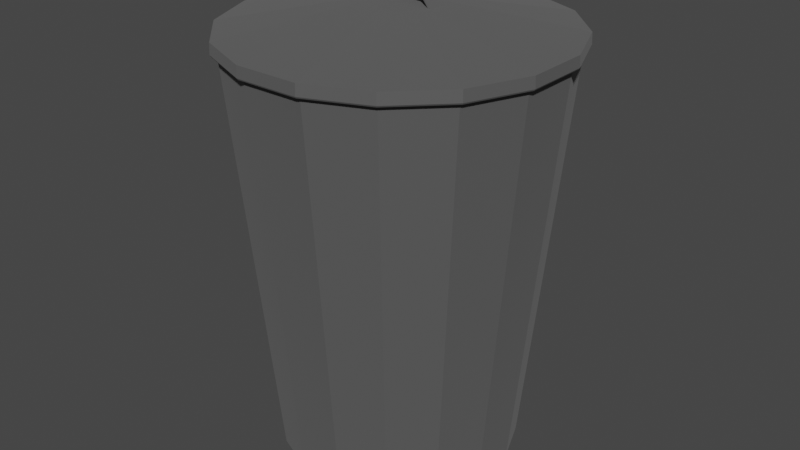 # Source: BinModel.blend  (saved by Blender 2.93.20; exported with 4.5.12 LTS)
import bpy
from mathutils import Matrix  # noqa: F401  (used for matrix-valued properties, if any)

bpy.ops.wm.read_factory_settings(use_empty=True)
scene = bpy.context.scene
scene.name = 'Scene'

# ---- collections
col_collection = bpy.data.collections.new('Collection'); scene.collection.children.link(col_collection)

# ---- materials (node trees are filled in below, after node groups)
mat_bin = bpy.data.materials.new('Bin')
mat_bin.use_transparent_shadow = False

# ---- material node trees
mat_bin.use_nodes = True; mat_bin.node_tree.nodes.clear()
_N = mat_bin.node_tree.nodes; _L = mat_bin.node_tree.links
n0 = _N.new('ShaderNodeBsdfPrincipled'); n0.name = 'Principled BSDF'; n0.location = (10, 300)
n0.distribution = 'GGX'
n0.subsurface_method = 'BURLEY'
n0.inputs[0].default_value = (0.2598, 0.2598, 0.2598, 1.0)
n0.inputs[1].default_value = 1.0
n0.inputs[2].default_value = 0.8676
n0.inputs[3].default_value = 1.45
n0.inputs[13].default_value = 0.0
n0.inputs[27].default_value = (0.0, 0.0, 0.0, 1.0)
n0.inputs[28].default_value = 1.0
n1 = _N.new('ShaderNodeOutputMaterial'); n1.name = 'Material Output'; n1.location = (300, 300)
_L.new(n0.outputs[0], n1.inputs[0])
n1.is_active_output = True

# ---- world
world_world = bpy.data.worlds.new('World'); scene.world = world_world
world_world.use_nodes = True; world_world.node_tree.nodes.clear()
_N = world_world.node_tree.nodes; _L = world_world.node_tree.links
n0 = _N.new('ShaderNodeOutputWorld'); n0.name = 'World Output'; n0.location = (300, 300)
n1 = _N.new('ShaderNodeBackground'); n1.name = 'Background'; n1.location = (10, 300)
n1.inputs[0].default_value = (0.05088, 0.05088, 0.05088, 1.0)
_L.new(n1.outputs[0], n0.inputs[0])
n0.is_active_output = True
world_world.color = (0.05088, 0.05088, 0.05088)
world_world.use_sun_shadow = False
world_world.sun_shadow_jitter_overblur = 0.0

# ---- meshes
me_cylinder_003 = bpy.data.meshes.new('Cylinder.003')
me_cylinder_003.from_pydata([(-0.08229, 0.4138, 0.0), (-0.1097, 0.5517, 1.5), (0.08232, 0.4138, 0.0), (0.1098, 0.5517, 1.5), (0.2344, 0.3508, 0.0), (0.3125, 0.4677, 1.5), (0.3508, 0.2344, 0.0), (0.4677, 0.3125, 1.5), (0.4138, 0.08229, 0.0), (0.5517, 0.1097, 1.5), (0.4138, -0.08232, 0.0), (0.5517, -0.1098, 1.5), (0.3508, -0.2344, 0.0), (0.4677, -0.3125, 1.5), (0.2344, -0.3508, 0.0), (0.3125, -0.4677, 1.5), (0.08229, -0.4138, 0.0), (0.1097, -0.5517, 1.5), (-0.08232, -0.4138, 0.0), (-0.1098, -0.5517, 1.5), (-0.2344, -0.3508, 0.0), (-0.3125, -0.4677, 1.5), (-0.3508, -0.2344, 0.0), (-0.4677, -0.3125, 1.5), (-0.4138, -0.08229, 0.0), (-0.5517, -0.1097, 1.5), (-0.4138, 0.08232, 0.0), (-0.5517, 0.1098, 1.5), (-0.3508, 0.2344, 0.0), (-0.4677, 0.3125, 1.5), (-0.2344, 0.3508, 0.0), (-0.3125, 0.4677, 1.5), (-0.08543, 0.4295, -0.01574), (0.08545, 0.4295, -0.01574), (0.1141, 0.5737, 1.498), (-0.1141, 0.5737, 1.498), (0.2433, 0.3641, -0.01574), (0.325, 0.4863, 1.498), (0.3642, 0.2433, -0.01574), (0.4863, 0.3249, 1.498), (0.4295, 0.08543, -0.01574), (0.5737, 0.1141, 1.498), (0.4295, -0.08545, -0.01574), (0.5737, -0.1141, 1.498), (0.3641, -0.2433, -0.01574), (0.4863, -0.325, 1.498), (0.2433, -0.3642, -0.01574), (0.3249, -0.4863, 1.498), (0.08543, -0.4295, -0.01574), (0.1141, -0.5737, 1.498), (-0.08545, -0.4295, -0.01574), (-0.1141, -0.5737, 1.498), (-0.2433, -0.3641, -0.01574), (-0.325, -0.4863, 1.498), (-0.3642, -0.2433, -0.01574), (-0.4863, -0.3249, 1.498), (-0.4295, -0.08543, -0.01574), (-0.5737, -0.1141, 1.498), (-0.4295, 0.08545, -0.01574), (-0.5737, 0.1141, 1.498), (-0.3641, 0.2433, -0.01574), (-0.4863, 0.325, 1.498), (-0.2433, 0.3642, -0.01574), (-0.3249, 0.4863, 1.498)], [], [(0, 2, 3, 1), (2, 4, 5, 3), (4, 6, 7, 5), (6, 8, 9, 7), (8, 10, 11, 9), (10, 12, 13, 11), (12, 14, 15, 13), (14, 16, 17, 15), (16, 18, 19, 17), (18, 20, 21, 19), (20, 22, 23, 21), (22, 24, 25, 23), (24, 26, 27, 25), (26, 28, 29, 27), (28, 30, 31, 29), (30, 0, 1, 31), (0, 30, 28, 26, 24, 22, 20, 18, 16, 14, 12, 10, 8, 6, 4, 2), (32, 35, 34, 33), (33, 34, 37, 36), (36, 37, 39, 38), (38, 39, 41, 40), (40, 41, 43, 42), (42, 43, 45, 44), (44, 45, 47, 46), (46, 47, 49, 48), (48, 49, 51, 50), (50, 51, 53, 52), (52, 53, 55, 54), (54, 55, 57, 56), (56, 57, 59, 58), (58, 59, 61, 60), (60, 61, 63, 62), (62, 63, 35, 32), (32, 33, 36, 38, 40, 42, 44, 46, 48, 50, 52, 54, 56, 58, 60, 62), (5, 7, 39, 37), (15, 17, 49, 47), (1, 3, 34, 35), (25, 27, 59, 57), (11, 13, 45, 43), (21, 23, 55, 53), (31, 1, 35, 63), (7, 9, 41, 39), (17, 19, 51, 49), (27, 29, 61, 59), (3, 5, 37, 34), (13, 15, 47, 45), (23, 25, 57, 55), (9, 11, 43, 41), (19, 21, 53, 51), (29, 31, 63, 61)])
_uv = me_cylinder_003.uv_layers.new(name='UVMap')
_uv.uv.foreach_set('vector', [1.0, 0.5, 0.9375, 0.5, 0.9375, 1.0, 1.0, 1.0, 0.9375, 0.5, 0.875, 0.5, 0.875, 1.0, 0.9375, 1.0, 0.875, 0.5, 0.8125, 0.5, 0.8125, 1.0, 0.875, 1.0, 0.8125, 0.5, 0.75, 0.5, 0.75, 1.0, 0.8125, 1.0, 0.75, 0.5, 0.6875, 0.5, 0.6875, 1.0, 0.75, 1.0, 0.6875, 0.5, 0.625, 0.5, 0.625, 1.0, 0.6875, 1.0, 0.625, 0.5, 0.5625, 0.5, 0.5625, 1.0, 0.625, 1.0, 0.5625, 0.5, 0.5, 0.5, 0.5, 1.0, 0.5625, 1.0, 0.5, 0.5, 0.4375, 0.5, 0.4375, 1.0, 0.5, 1.0, 0.4375, 0.5, 0.375, 0.5, 0.375, 1.0, 0.4375, 1.0, 0.375, 0.5, 0.3125, 0.5, 0.3125, 1.0, 0.375, 1.0, 0.3125, 0.5, 0.25, 0.5, 0.25, 1.0, 0.3125, 1.0, 0.25, 0.5, 0.1875, 0.5, 0.1875, 1.0, 0.25, 1.0, 0.1875, 0.5, 0.125, 0.5, 0.125, 1.0, 0.1875, 1.0, 0.125, 0.5, 0.0625, 0.5, 0.0625, 1.0, 0.125, 1.0, 0.0625, 0.5, 0.0, 0.5, 0.0, 1.0, 0.0625, 1.0, 0.75, 0.49, 0.6582, 0.4717, 0.5803, 0.4197, 0.5283, 0.3418, 0.51, 0.25, 0.5283, 0.1582, 0.5803, 0.08029, 0.6582, 0.02827, 0.75, 0.01, 0.8418, 0.02827, 0.9197, 0.08029, 0.9717, 0.1582, 0.99, 0.25, 0.9717, 0.3418, 0.9197, 0.4197, 0.8418, 0.4717, 1.0, 0.5, 1.0, 1.0, 0.9375, 1.0, 0.9375, 0.5, 0.9375, 0.5, 0.9375, 1.0, 0.875, 1.0, 0.875, 0.5, 0.875, 0.5, 0.875, 1.0, 0.8125, 1.0, 0.8125, 0.5, 0.8125, 0.5, 0.8125, 1.0, 0.75, 1.0, 0.75, 0.5, 0.75, 0.5, 0.75, 1.0, 0.6875, 1.0, 0.6875, 0.5, 0.6875, 0.5, 0.6875, 1.0, 0.625, 1.0, 0.625, 0.5, 0.625, 0.5, 0.625, 1.0, 0.5625, 1.0, 0.5625, 0.5, 0.5625, 0.5, 0.5625, 1.0, 0.5, 1.0, 0.5, 0.5, 0.5, 0.5, 0.5, 1.0, 0.4375, 1.0, 0.4375, 0.5, 0.4375, 0.5, 0.4375, 1.0, 0.375, 1.0, 0.375, 0.5, 0.375, 0.5, 0.375, 1.0, 0.3125, 1.0, 0.3125, 0.5, 0.3125, 0.5, 0.3125, 1.0, 0.25, 1.0, 0.25, 0.5, 0.25, 0.5, 0.25, 1.0, 0.1875, 1.0, 0.1875, 0.5, 0.1875, 0.5, 0.1875, 1.0, 0.125, 1.0, 0.125, 0.5, 0.125, 0.5, 0.125, 1.0, 0.0625, 1.0, 0.0625, 0.5, 0.0625, 0.5, 0.0625, 1.0, 0.0, 1.0, 0.0, 0.5, 0.75, 0.49, 0.8418, 0.4717, 0.9197, 0.4197, 0.9717, 0.3418, 0.99, 0.25, 0.9717, 0.1582, 0.9197, 0.08029, 0.8418, 0.02827, 0.75, 0.01, 0.6582, 0.02827, 0.5803, 0.08029, 0.5283, 0.1582, 0.51, 0.25, 0.5283, 0.3418, 0.5803, 0.4197, 0.6582, 0.4717, 0.875, 1.0, 0.8125, 1.0, 0.8125, 1.0, 0.875, 1.0, 0.5625, 1.0, 0.5, 1.0, 0.5, 1.0, 0.5625, 1.0, 1.0, 1.0, 0.9375, 1.0, 0.9375, 1.0, 1.0, 1.0, 0.25, 1.0, 0.1875, 1.0, 0.1875, 1.0, 0.25, 1.0, 0.6875, 1.0, 0.625, 1.0, 0.625, 1.0, 0.6875, 1.0, 0.375, 1.0, 0.3125, 1.0, 0.3125, 1.0, 0.375, 1.0, 0.0625, 1.0, 0.0, 1.0, 0.0, 1.0, 0.0625, 1.0, 0.8125, 1.0, 0.75, 1.0, 0.75, 1.0, 0.8125, 1.0, 0.5, 1.0, 0.4375, 1.0, 0.4375, 1.0, 0.5, 1.0, 0.1875, 1.0, 0.125, 1.0, 0.125, 1.0, 0.1875, 1.0, 0.9375, 1.0, 0.875, 1.0, 0.875, 1.0, 0.9375, 1.0, 0.625, 1.0, 0.5625, 1.0, 0.5625, 1.0, 0.625, 1.0, 0.3125, 1.0, 0.25, 1.0, 0.25, 1.0, 0.3125, 1.0, 0.75, 1.0, 0.6875, 1.0, 0.6875, 1.0, 0.75, 1.0, 0.4375, 1.0, 0.375, 1.0, 0.375, 1.0, 0.4375, 1.0, 0.125, 1.0, 0.0625, 1.0, 0.0625, 1.0, 0.125, 1.0])
me_cylinder_003.materials.append(mat_bin)
me_cylinder_003.use_remesh_fix_poles = True
me_cylinder_003.use_remesh_preserve_attributes = False
me_cylinder_003.update()
me_cylinder_004 = bpy.data.meshes.new('Cylinder.004')
me_cylinder_004.from_pydata([(0.1174, 0.5901, -0.08063), (-0.1174, 0.5901, -0.08063), (0.3343, 0.5002, -0.08063), (0.5002, 0.3342, -0.08063), (0.5901, 0.1174, -0.08063), (0.5901, -0.1174, -0.08063), (0.5002, -0.3343, -0.08063), (0.3342, -0.5002, -0.08063), (0.1174, -0.5901, -0.08063), (-0.1174, -0.5901, -0.08063), (-0.3343, -0.5002, -0.08063), (-0.5002, -0.3342, -0.08063), (-0.5901, -0.1174, -0.08063), (-0.5901, 0.1174, -0.08063), (-0.5002, 0.3343, -0.08063), (-0.3342, 0.5002, -0.08063), (0.1173, 0.5894, -0.04149), (-0.1172, 0.5894, -0.04149), (0.3339, 0.4996, -0.04149), (0.4996, 0.3338, -0.04149), (0.5894, 0.1172, -0.04149), (0.5894, -0.1173, -0.04149), (0.4996, -0.3339, -0.04149), (0.3338, -0.4996, -0.04149), (0.1172, -0.5894, -0.04149), (-0.1173, -0.5894, -0.04149), (-0.3339, -0.4996, -0.04149), (-0.4996, -0.3338, -0.04149), (-0.5894, -0.1172, -0.04149), (-0.5894, 0.1173, -0.04149), (-0.4996, 0.3339, -0.04149), (-0.3338, 0.4996, -0.04149), (0.02688, 0.1351, 0.04365), (-0.02687, 0.1351, 0.04365), (0.07653, 0.1145, 0.04365), (0.1145, 0.07653, 0.04365), (0.1351, 0.02687, 0.04365), (0.1351, -0.02688, 0.04365), (0.1145, -0.07653, 0.04365), (0.07653, -0.1145, 0.04365), (0.02687, -0.1351, 0.04365), (-0.02688, -0.1351, 0.04365), (-0.07653, -0.1145, 0.04365), (-0.1145, -0.07653, 0.04365), (-0.1351, -0.02687, 0.04365), (-0.1351, 0.02688, 0.04365), (-0.1145, 0.07653, 0.04365), (-0.07653, 0.1145, 0.04365), (0.3143, -0.06252, 0.01049), (0.2664, -0.178, 0.01049), (-0.3143, 0.06252, 0.01049), (-0.2664, 0.178, 0.01049), (0.178, -0.2664, 0.01049), (-0.178, 0.2664, 0.01049), (0.0625, -0.3143, 0.01049), (-0.0625, 0.3143, 0.01049), (0.06252, 0.3143, 0.01049), (-0.06252, -0.3143, 0.01049), (0.178, 0.2664, 0.01049), (-0.178, -0.2664, 0.01049), (0.2664, 0.178, 0.01049), (-0.2664, -0.178, 0.01049), (0.3143, 0.0625, 0.01049), (-0.3143, -0.0625, 0.01049), (0.00629, 0.03162, 0.05053), (-0.006288, 0.03162, 0.05053), (0.01791, 0.0268, 0.05053), (0.0268, 0.01791, 0.05053), (0.03162, 0.006288, 0.05053), (0.03162, -0.00629, 0.05053), (0.0268, -0.01791, 0.05053), (0.01791, -0.0268, 0.05053), (0.006288, -0.03162, 0.05053), (-0.00629, -0.03162, 0.05053), (-0.01791, -0.0268, 0.05053), (-0.0268, -0.01791, 0.05053), (-0.03162, -0.006288, 0.05053), (-0.03162, 0.00629, 0.05053), (-0.0268, 0.01791, 0.05053), (-0.01791, 0.0268, 0.05053), (0.1182, 0.5941, -0.07487), (-0.1182, 0.5941, -0.07487), (0.3366, 0.5037, -0.07487), (0.5037, 0.3365, -0.07487), (0.5941, 0.1182, -0.07487), (0.5941, -0.1182, -0.07487), (0.5037, -0.3366, -0.07487), (0.3365, -0.5037, -0.07487), (0.1182, -0.5941, -0.07487), (-0.1182, -0.5941, -0.07487), (-0.3366, -0.5037, -0.07487), (-0.5037, -0.3365, -0.07487), (-0.5941, -0.1182, -0.07487), (-0.5941, 0.1182, -0.07487), (-0.5037, 0.3366, -0.07487), (-0.3365, 0.5037, -0.07487), (0.1179, 0.5924, -0.03466), (-0.1178, 0.5924, -0.03466), (0.3356, 0.5022, -0.03466), (0.5022, 0.3356, -0.03466), (0.5924, 0.1178, -0.03466), (0.5924, -0.1179, -0.03466), (0.5022, -0.3356, -0.03466), (0.3356, -0.5022, -0.03466), (0.1178, -0.5924, -0.03466), (-0.1179, -0.5924, -0.03466), (-0.3356, -0.5022, -0.03466), (-0.5022, -0.3356, -0.03466), (-0.5924, -0.1178, -0.03466), (-0.5924, 0.1179, -0.03466), (-0.5022, 0.3356, -0.03466), (-0.3356, 0.5022, -0.03466), (0.3156, -0.06278, 0.01786), (-0.3156, 0.06278, 0.01786), (-0.06276, 0.3156, 0.01786), (0.2675, -0.1788, 0.01786), (-0.2675, 0.1788, 0.01786), (0.1788, -0.2675, 0.01786), (-0.1788, 0.2675, 0.01786), (0.06276, -0.3156, 0.01786), (0.06278, 0.3156, 0.01786), (-0.06278, -0.3156, 0.01786), (0.1788, 0.2675, 0.01786), (-0.1788, -0.2675, 0.01786), (0.2675, 0.1788, 0.01786), (-0.2675, -0.1788, 0.01786), (0.3156, 0.06276, 0.01786), (-0.3156, -0.06276, 0.01786), (0.02707, 0.1361, 0.05109), (-0.02706, 0.1361, 0.05109), (0.07707, 0.1153, 0.05109), (0.1153, 0.07706, 0.05109), (0.1361, 0.02706, 0.05109), (0.1361, -0.02707, 0.05109), (0.1153, -0.07707, 0.05109), (0.07706, -0.1153, 0.05109), (0.02706, -0.1361, 0.05109), (-0.02707, -0.1361, 0.05109), (-0.07707, -0.1153, 0.05109), (-0.1153, -0.07706, 0.05109), (-0.1361, -0.02706, 0.05109), (-0.1361, 0.02707, 0.05109), (-0.1153, 0.07707, 0.05109), (-0.07706, 0.1153, 0.05109), (0.006343, 0.03188, 0.05802), (-0.006341, 0.03188, 0.05802), (0.01806, 0.02703, 0.05802), (0.02703, 0.01806, 0.05802), (0.03188, 0.006341, 0.05802), (0.03188, -0.006343, 0.05802), (0.02703, -0.01806, 0.05802), (0.01806, -0.02703, 0.05802), (0.006341, -0.03188, 0.05802), (-0.006343, -0.03188, 0.05802), (-0.01806, -0.02703, 0.05802), (-0.02703, -0.01806, 0.05802), (-0.03188, -0.006341, 0.05802), (-0.03188, 0.006343, 0.05802), (-0.02703, 0.01806, 0.05802), (-0.01806, 0.02703, 0.05802)], [], [(6, 7, 23, 22), (14, 15, 31, 30), (7, 8, 24, 23), (1, 0, 16, 17), (15, 1, 17, 31), (8, 9, 25, 24), (0, 2, 18, 16), (9, 10, 26, 25), (2, 3, 19, 18), (10, 11, 27, 26), (3, 4, 20, 19), (11, 12, 28, 27), (4, 5, 21, 20), (12, 13, 29, 28), (5, 6, 22, 21), (13, 14, 30, 29), (39, 38, 49, 52), (47, 46, 51, 53), (40, 39, 52, 54), (33, 47, 53, 55), (41, 40, 54, 57), (34, 32, 56, 58), (42, 41, 57, 59), (35, 34, 58, 60), (43, 42, 59, 61), (36, 35, 60, 62), (44, 43, 61, 63), (38, 37, 48, 49), (46, 45, 50, 51), (37, 36, 62, 48), (36, 68, 67, 35), (28, 29, 50, 63), (20, 21, 48, 62), (27, 28, 63, 61), (19, 20, 62, 60), (26, 27, 61, 59), (18, 19, 60, 58), (25, 26, 59, 57), (16, 18, 58, 56), (24, 25, 57, 54), (31, 17, 55, 53), (17, 16, 56, 55), (23, 24, 54, 52), (30, 31, 53, 51), (22, 23, 52, 49), (29, 30, 51, 50), (21, 22, 49, 48), (45, 44, 63, 50), (44, 76, 75, 43), (37, 69, 68, 36), (45, 77, 76, 44), (38, 70, 69, 37), (46, 78, 77, 45), (39, 71, 70, 38), (47, 79, 78, 46), (40, 72, 71, 39), (32, 64, 65, 33), (33, 65, 79, 47), (41, 73, 72, 40), (34, 66, 64, 32), (42, 74, 73, 41), (35, 67, 66, 34), (43, 75, 74, 42), (64, 66, 67, 68, 69, 70, 71, 72, 73, 74, 75, 76, 77, 78, 79, 65), (32, 33, 55, 56), (86, 102, 103, 87), (94, 110, 111, 95), (87, 103, 104, 88), (81, 97, 96, 80), (95, 111, 97, 81), (88, 104, 105, 89), (80, 96, 98, 82), (89, 105, 106, 90), (82, 98, 99, 83), (90, 106, 107, 91), (83, 99, 100, 84), (91, 107, 108, 92), (84, 100, 101, 85), (92, 108, 109, 93), (85, 101, 102, 86), (93, 109, 110, 94), (135, 117, 115, 134), (143, 118, 116, 142), (136, 119, 117, 135), (129, 114, 118, 143), (137, 121, 119, 136), (130, 122, 120, 128), (138, 123, 121, 137), (131, 124, 122, 130), (139, 125, 123, 138), (132, 126, 124, 131), (140, 127, 125, 139), (134, 115, 112, 133), (142, 116, 113, 141), (133, 112, 126, 132), (132, 131, 147, 148), (108, 127, 113, 109), (100, 126, 112, 101), (107, 125, 127, 108), (99, 124, 126, 100), (106, 123, 125, 107), (98, 122, 124, 99), (105, 121, 123, 106), (96, 120, 122, 98), (104, 119, 121, 105), (111, 118, 114, 97), (97, 114, 120, 96), (103, 117, 119, 104), (110, 116, 118, 111), (102, 115, 117, 103), (109, 113, 116, 110), (101, 112, 115, 102), (141, 113, 127, 140), (140, 139, 155, 156), (133, 132, 148, 149), (141, 140, 156, 157), (134, 133, 149, 150), (142, 141, 157, 158), (135, 134, 150, 151), (143, 142, 158, 159), (136, 135, 151, 152), (128, 129, 145, 144), (129, 143, 159, 145), (137, 136, 152, 153), (130, 128, 144, 146), (138, 137, 153, 154), (131, 130, 146, 147), (139, 138, 154, 155), (144, 145, 159, 158, 157, 156, 155, 154, 153, 152, 151, 150, 149, 148, 147, 146), (128, 120, 114, 129), (0, 1, 81, 80), (1, 15, 95, 81), (9, 8, 88, 89), (2, 0, 80, 82), (10, 9, 89, 90), (3, 2, 82, 83), (11, 10, 90, 91), (4, 3, 83, 84), (12, 11, 91, 92), (5, 4, 84, 85), (13, 12, 92, 93), (6, 5, 85, 86), (14, 13, 93, 94), (7, 6, 86, 87), (15, 14, 94, 95), (8, 7, 87, 88)])
_uv = me_cylinder_004.uv_layers.new(name='UVMap')
_uv.uv.foreach_set('vector', [0.0, 0.0, 0.0, 0.0, 0.0, 0.0, 0.0, 0.0, 0.0, 0.0, 0.0, 0.0, 0.0, 0.0, 0.0, 0.0, 0.0, 0.0, 0.0, 0.0, 0.0, 0.0, 0.0, 0.0, 0.0, 0.0, 0.0, 0.0, 0.0, 0.0, 0.0, 0.0, 0.0, 0.0, 0.0, 0.0, 0.0, 0.0, 0.0, 0.0, 0.0, 0.0, 0.0, 0.0, 0.0, 0.0, 0.0, 0.0, 0.0, 0.0, 0.0, 0.0, 0.0, 0.0, 0.0, 0.0, 0.0, 0.0, 0.0, 0.0, 0.0, 0.0, 0.0, 0.0, 0.0, 0.0, 0.0, 0.0, 0.0, 0.0, 0.0, 0.0, 0.0, 0.0, 0.0, 0.0, 0.0, 0.0, 0.0, 0.0, 0.0, 0.0, 0.0, 0.0, 0.0, 0.0, 0.0, 0.0, 0.0, 0.0, 0.0, 0.0, 0.0, 0.0, 0.0, 0.0, 0.0, 0.0, 0.0, 0.0, 0.0, 0.0, 0.0, 0.0, 0.0, 0.0, 0.0, 0.0, 0.0, 0.0, 0.0, 0.0, 0.0, 0.0, 0.0, 0.0, 0.0, 0.0, 0.0, 0.0, 0.0, 0.0, 0.0, 0.0, 0.0, 0.0, 0.0, 0.0, 0.0, 0.0, 0.0, 0.0, 0.0, 0.0, 0.0, 0.0, 0.0, 0.0, 0.0, 0.0, 0.0, 0.0, 0.0, 0.0, 0.0, 0.0, 0.0, 0.0, 0.0, 0.0, 0.0, 0.0, 0.0, 0.0, 0.0, 0.0, 0.0, 0.0, 0.0, 0.0, 0.0, 0.0, 0.0, 0.0, 0.0, 0.0, 0.0, 0.0, 0.0, 0.0, 0.0, 0.0, 0.0, 0.0, 0.0, 0.0, 0.0, 0.0, 0.0, 0.0, 0.0, 0.0, 0.0, 0.0, 0.0, 0.0, 0.0, 0.0, 0.0, 0.0, 0.0, 0.0, 0.0, 0.0, 0.0, 0.0, 0.0, 0.0, 0.0, 0.0, 0.0, 0.0, 0.0, 0.0, 0.0, 0.0, 0.0, 0.0, 0.0, 0.0, 0.0, 0.0, 0.0, 0.0, 0.0, 0.0, 0.0, 0.0, 0.0, 0.0, 0.0, 0.0, 0.0, 0.0, 0.0, 0.0, 0.0, 0.0, 0.0, 0.0, 0.0, 0.0, 0.0, 0.0, 0.0, 0.0, 0.0, 0.0, 0.0, 0.0, 0.0, 0.0, 0.0, 0.0, 0.0, 0.0, 0.0, 0.0, 0.0, 0.0, 0.0, 0.0, 0.0, 0.0, 0.0, 0.0, 0.0, 0.0, 0.0, 0.0, 0.0, 0.0, 0.0, 0.0, 0.0, 0.0, 0.0, 0.0, 0.0, 0.0, 0.0, 0.0, 0.0, 0.0, 0.0, 0.0, 0.0, 0.0, 0.0, 0.0, 0.0, 0.0, 0.0, 0.0, 0.0, 0.0, 0.0, 0.0, 0.0, 0.0, 0.0, 0.0, 0.0, 0.0, 0.0, 0.0, 0.0, 0.0, 0.0, 0.0, 0.0, 0.0, 0.0, 0.0, 0.0, 0.0, 0.0, 0.0, 0.0, 0.0, 0.0, 0.0, 0.0, 0.0, 0.0, 0.0, 0.0, 0.0, 0.0, 0.0, 0.0, 0.0, 0.0, 0.0, 0.0, 0.0, 0.0, 0.0, 0.0, 0.0, 0.0, 0.0, 0.0, 0.0, 0.0, 0.0, 0.0, 0.0, 0.0, 0.0, 0.0, 0.0, 0.0, 0.0, 0.0, 0.0, 0.0, 0.0, 0.0, 0.0, 0.0, 0.0, 0.0, 0.0, 0.0, 0.0, 0.0, 0.0, 0.0, 0.0, 0.0, 0.0, 0.0, 0.0, 0.0, 0.0, 0.0, 0.0, 0.0, 0.0, 0.0, 0.0, 0.0, 0.0, 0.0, 0.0, 0.0, 0.0, 0.0, 0.0, 0.0, 0.0, 0.0, 0.0, 0.0, 0.0, 0.0, 0.0, 0.0, 0.0, 0.0, 0.0, 0.0, 0.0, 0.0, 0.0, 0.0, 0.0, 0.0, 0.0, 0.0, 0.0, 0.0, 0.0, 0.0, 0.0, 0.0, 0.0, 0.0, 0.0, 0.0, 0.0, 0.0, 0.0, 0.0, 0.0, 0.0, 0.0, 0.0, 0.0, 0.0, 0.0, 0.0, 0.0, 0.0, 0.0, 0.0, 0.0, 0.0, 0.0, 0.0, 0.0, 0.0, 0.0, 0.0, 0.0, 0.0, 0.0, 0.0, 0.0, 0.0, 0.0, 0.0, 0.0, 0.0, 0.0, 0.0, 0.0, 0.0, 0.0, 0.0, 0.0, 0.0, 0.0, 0.0, 0.0, 0.0, 0.0, 0.0, 0.0, 0.0, 0.0, 0.0, 0.0, 0.0, 0.0, 0.0, 0.0, 0.0, 0.0, 0.0, 0.0, 0.0, 0.0, 0.0, 0.0, 0.0, 0.0, 0.0, 0.0, 0.0, 0.0, 0.0, 0.0, 0.0, 0.0, 0.0, 0.0, 0.0, 0.0, 0.0, 0.0, 0.0, 0.0, 0.0, 0.0, 0.0, 0.0, 0.0, 0.0, 0.0, 0.0, 0.0, 0.0, 0.0, 0.0, 0.0, 0.0, 0.0, 0.0, 0.0, 0.0, 0.0, 0.0, 0.0, 0.0, 0.0, 0.0, 0.0, 0.0, 0.0, 0.0, 0.0, 0.0, 0.0, 0.0, 0.0, 0.0, 0.0, 0.0, 0.0, 0.0, 0.0, 0.0, 0.0, 0.0, 0.0, 0.0, 0.0, 0.0, 0.0, 0.0, 0.0, 0.0, 0.0, 0.0, 0.0, 0.0, 0.0, 0.0, 0.0, 0.0, 0.0, 0.0, 0.0, 0.0, 0.0, 0.0, 0.0, 0.0, 0.0, 0.0, 0.0, 0.0, 0.0, 0.0, 0.0, 0.0, 0.0, 0.0, 0.0, 0.0, 0.0, 0.0, 0.0, 0.0, 0.0, 0.0, 0.0, 0.0, 0.0, 0.0, 0.0, 0.0, 0.0, 0.0, 0.0, 0.0, 0.0, 0.0, 0.0, 0.0, 0.0, 0.0, 0.0, 0.0, 0.0, 0.0, 0.0, 0.0, 0.0, 0.0, 0.0, 0.0, 0.0, 0.0, 0.0, 0.0, 0.0, 0.0, 0.0, 0.0, 0.0, 0.0, 0.0, 0.0, 0.0, 0.0, 0.0, 0.0, 0.0, 0.0, 0.0, 0.0, 0.0, 0.0, 0.0, 0.0, 0.0, 0.0, 0.0, 0.0, 0.0, 0.0, 0.0, 0.0, 0.0, 0.0, 0.0, 0.0, 0.0, 0.0, 0.0, 0.0, 0.0, 0.0, 0.0, 0.0, 0.0, 0.0, 0.0, 0.0, 0.0, 0.0, 0.0, 0.0, 0.0, 0.0, 0.0, 0.0, 0.0, 0.0, 0.0, 0.0, 0.0, 0.0, 0.0, 0.0, 0.0, 0.0, 0.0, 0.0, 0.0, 0.0, 0.0, 0.0, 0.0, 0.0, 0.0, 0.0, 0.0, 0.0, 0.0, 0.0, 0.0, 0.0, 0.0, 0.0, 0.0, 0.0, 0.0, 0.0, 0.0, 0.0, 0.0, 0.0, 0.0, 0.0, 0.0, 0.0, 0.0, 0.0, 0.0, 0.0, 0.0, 0.0, 0.0, 0.0, 0.0, 0.0, 0.0, 0.0, 0.0, 0.0, 0.0, 0.0, 0.0, 0.0, 0.0, 0.0, 0.0, 0.0, 0.0, 0.0, 0.0, 0.0, 0.0, 0.0, 0.0, 0.0, 0.0, 0.0, 0.0, 0.0, 0.0, 0.0, 0.0, 0.0, 0.0, 0.0, 0.0, 0.0, 0.0, 0.0, 0.0, 0.0, 0.0, 0.0, 0.0, 0.0, 0.0, 0.0, 0.0, 0.0, 0.0, 0.0, 0.0, 0.0, 0.0, 0.0, 0.0, 0.0, 0.0, 0.0, 0.0, 0.0, 0.0, 0.0, 0.0, 0.0, 0.0, 0.0, 0.0, 0.0, 0.0, 0.0, 0.0, 0.0, 0.0, 0.0, 0.0, 0.0, 0.0, 0.0, 0.0, 0.0, 0.0, 0.0, 0.0, 0.0, 0.0, 0.0, 0.0, 0.0, 0.0, 0.0, 0.0, 0.0, 0.0, 0.0, 0.0, 0.0, 0.0, 0.0, 0.0, 0.0, 0.0, 0.0, 0.0, 0.0, 0.0, 0.0, 0.0, 0.0, 0.0, 0.0, 0.0, 0.0, 0.0, 0.0, 0.0, 0.0, 0.0, 0.0, 0.0, 0.0, 0.0, 0.0, 0.0, 0.0, 0.0, 0.0, 0.0, 0.0, 0.0, 0.0, 0.0, 0.0, 0.0, 0.0, 0.0, 0.0, 0.0, 0.0, 0.0, 0.0, 0.0, 0.0, 0.0, 0.0, 0.0, 0.0, 0.0, 0.0, 0.0, 0.0, 0.0, 0.0, 0.0, 0.0, 0.0, 0.0, 0.0, 0.0, 0.0, 0.0, 0.0, 0.0, 0.0, 0.0, 0.0, 0.0, 0.0, 0.0, 0.0, 0.0, 0.0, 0.0, 0.0, 0.0, 0.0, 0.0, 0.0, 0.0, 0.0, 0.0, 0.0, 0.0, 0.0, 0.0, 0.0, 0.0, 0.0, 0.0, 0.0, 0.0, 0.0, 0.0, 0.0, 0.0, 0.0, 0.0, 0.0, 0.0, 0.0, 0.0, 0.0, 0.0, 0.0, 0.0, 0.0, 0.0, 0.0, 0.0, 0.0, 0.0, 0.0, 0.0, 0.0, 0.0, 0.0, 0.0, 0.0, 0.0, 0.0, 0.0, 0.0, 0.0, 0.0, 0.0, 0.0, 0.0, 0.0, 0.0, 0.0, 0.0, 0.0, 0.0, 0.0, 0.0, 0.0, 0.0, 0.0, 0.0, 0.0, 0.0, 0.0, 0.0, 0.0, 0.0, 0.0, 0.0, 0.0, 0.0, 0.0, 0.0, 0.0, 0.0, 0.0, 0.0, 0.0, 0.0, 0.0, 0.0, 0.0, 0.0, 0.0, 0.0, 0.0, 0.0, 0.0, 0.0, 0.0, 0.0, 0.0, 0.0, 0.0, 0.0, 0.0, 0.0, 0.0, 0.0, 0.0, 0.0, 0.0, 0.0, 0.0, 0.0, 0.0, 0.0, 0.0, 0.0, 0.0, 0.0, 0.0, 0.0, 0.0, 0.0, 0.0, 0.0, 0.0, 0.0, 0.0, 0.0, 0.0, 0.0, 0.0, 0.0, 0.0, 0.0, 0.0, 0.0, 0.0, 0.0, 0.0, 0.0, 0.0, 0.0, 0.0, 0.0, 0.0, 0.0, 0.0, 0.0, 0.0, 0.0, 0.0, 0.0, 0.0, 0.0, 0.0, 0.0, 0.0, 0.0, 0.0, 0.0, 0.0, 0.0, 0.0, 0.0, 0.0, 0.0, 0.0, 0.0, 0.0, 0.0, 0.0, 0.0, 0.0, 0.0, 0.0, 0.0, 0.0, 0.0, 0.0, 0.0, 0.0, 0.0, 0.0, 0.0, 0.0, 0.0, 0.0, 0.0, 0.0, 0.0, 0.0, 0.0, 0.0, 0.0, 0.0, 0.0, 0.0, 0.0, 0.0, 0.0, 0.0, 0.0, 0.0, 0.0, 0.0, 0.0, 0.0, 0.0, 0.0, 0.0, 0.0, 0.0, 0.0, 0.0, 0.0, 0.0, 0.0, 0.0, 0.0, 0.0, 0.0, 0.0, 0.0, 0.0, 0.0, 0.0, 0.0, 0.0, 0.0, 0.0, 0.0, 0.0, 0.0, 0.0, 0.0, 0.0, 0.0, 0.0, 0.0, 0.0, 0.0, 0.0, 0.0, 0.0, 0.0, 0.0, 0.0, 0.0, 0.0, 0.0, 0.0, 0.0, 0.0, 0.0, 0.0, 0.0, 0.0, 0.0, 0.0, 0.0, 0.0, 0.0, 0.0, 0.0, 0.0, 0.0, 0.0, 0.0, 0.0, 0.0, 0.0, 0.0, 0.0, 0.0, 0.0, 0.0, 0.0, 0.0, 0.0, 0.0, 0.0, 0.0, 0.0, 0.0, 0.0, 0.0, 0.0, 0.0, 0.0, 0.0, 0.0, 0.0, 0.0, 0.0, 0.0, 0.0, 0.0, 0.0, 0.0, 0.0, 0.0, 0.0, 0.0, 0.0, 0.0, 0.0, 0.0, 0.0, 0.0, 0.0, 0.0, 0.0, 0.0, 0.0, 0.0, 0.0, 0.0, 0.0, 0.0, 0.0, 0.0, 0.0, 0.0, 0.0, 0.0, 0.0, 0.0, 0.0, 0.0, 0.0, 0.0, 0.0, 0.0, 0.0, 0.0, 0.0, 0.0, 0.0, 0.0, 0.0])
me_cylinder_004.materials.append(mat_bin)
me_cylinder_004.use_remesh_fix_poles = True
me_cylinder_004.use_remesh_preserve_attributes = False
me_cylinder_004.update()
me_cylinder_005 = bpy.data.meshes.new('Cylinder.005')
me_cylinder_005.from_pydata([(0.1351, 0.02687, 1.613), (0.1351, -0.02688, 1.613), (-0.1351, -0.02687, 1.613), (-0.1351, 0.02688, 1.613), (-0.09685, 0.01729, 1.648), (-0.09685, -0.01728, 1.648), (0.09685, 0.01728, 1.648), (0.09685, -0.01729, 1.648), (0.1454, -0.02688, 1.613), (0.1454, 0.02687, 1.613), (-0.1454, 0.02688, 1.613), (-0.1454, -0.02687, 1.613), (0.1026, 0.01728, 1.654), (-0.1026, 0.01729, 1.654), (-0.1026, -0.01728, 1.654), (0.1026, -0.01729, 1.654)], [], [(3, 2, 5, 4), (1, 0, 6, 7), (6, 4, 5, 7), (10, 13, 14, 11), (8, 15, 12, 9), (12, 15, 14, 13), (1, 7, 15, 8), (5, 2, 11, 14), (6, 0, 9, 12), (0, 1, 8, 9), (7, 5, 14, 15), (3, 4, 13, 10), (2, 3, 10, 11), (4, 6, 12, 13)])
_uv = me_cylinder_005.uv_layers.new(name='UVMap')
_uv.uv.foreach_set('vector', [0.0, 0.0, 0.0, 0.0, 0.0, 0.0, 0.0, 0.0, 0.0, 0.0, 0.0, 0.0, 0.0, 0.0, 0.0, 0.0, 0.0, 0.0, 0.0, 0.0, 0.0, 0.0, 0.0, 0.0, 0.0, 0.0, 0.0, 0.0, 0.0, 0.0, 0.0, 0.0, 0.0, 0.0, 0.0, 0.0, 0.0, 0.0, 0.0, 0.0, 0.0, 0.0, 0.0, 0.0, 0.0, 0.0, 0.0, 0.0, 0.0, 0.0, 0.0, 0.0, 0.0, 0.0, 0.0, 0.0, 0.0, 0.0, 0.0, 0.0, 0.0, 0.0, 0.0, 0.0, 0.0, 0.0, 0.0, 0.0, 0.0, 0.0, 0.0, 0.0, 0.0, 0.0, 0.0, 0.0, 0.0, 0.0, 0.0, 0.0, 0.0, 0.0, 0.0, 0.0, 0.0, 0.0, 0.0, 0.0, 0.0, 0.0, 0.0, 0.0, 0.0, 0.0, 0.0, 0.0, 0.0, 0.0, 0.0, 0.0, 0.0, 0.0, 0.0, 0.0, 0.0, 0.0, 0.0, 0.0, 0.0, 0.0, 0.0, 0.0])
me_cylinder_005.materials.append(mat_bin)
me_cylinder_005.use_remesh_fix_poles = True
me_cylinder_005.use_remesh_preserve_attributes = False
me_cylinder_005.update()

# ---- objects
ob_bin = bpy.data.objects.new('Bin', me_cylinder_003)
ob_binlid = bpy.data.objects.new('BinLid', me_cylinder_004)
ob_handle = bpy.data.objects.new('Handle', me_cylinder_005)

# ---- transforms, parenting, visibility, modifiers, constraints
ob_bin.location = (0.0, 0.0, 0.0)
ob_bin.scale = (0.75, 0.75, 0.75)
ob_binlid.parent = ob_bin
ob_binlid.location = (-4.82e-09, -3.981e-09, 1.564)
ob_handle.parent = ob_binlid
ob_handle.matrix_parent_inverse = Matrix(((1.0, -0.0, 0.0, 4.82e-09), (-0.0, 1.0, -0.0, 3.981e-09), (-0.0, 0.0, 1.0, -1.564), (-0.0, 0.0, -0.0, 1.0)))
ob_handle.location = (0.0, 0.0, 0.0)

# ---- collection membership
col_collection.objects.link(ob_bin)
col_collection.objects.link(ob_binlid)
col_collection.objects.link(ob_handle)

# ---- scene / render settings (as saved in the file)
scene.frame_start = 1; scene.frame_end = 250; scene.frame_set(250)
scene.render.engine = 'BLENDER_EEVEE_NEXT'
scene.cycles.use_denoising = False
scene.cycles.samples = 128
scene.cycles.sampling_pattern = 'TABULATED_SOBOL'
scene.cycles.use_adaptive_sampling = False
scene.cycles.use_light_tree = False
scene.view_settings.view_transform = 'Filmic'
bpy.context.view_layer.update()

# ---- added for rendering (the .blend has no active camera and no usable light): camera, sun
cam_auto = bpy.data.cameras.new('AutoCamera')
cam_auto.lens = 50.0
cam_auto.sensor_width = 36.0
cam_auto.clip_end = 1000.0
ob_auto_camera = bpy.data.objects.new('AutoCamera', cam_auto)
scene.collection.objects.link(ob_auto_camera)
ob_auto_camera.location = (1.64409, -1.97291, 1.9298)
ob_auto_camera.rotation_euler = (1.09748, -7.21219e-08, 0.694738)
scene.camera = ob_auto_camera
light_auto_sun = bpy.data.lights.new('AutoSun', 'SUN')
light_auto_sun.energy = 3.0
light_auto_sun.angle = 0.0523599
ob_auto_sun = bpy.data.objects.new('AutoSun', light_auto_sun)
scene.collection.objects.link(ob_auto_sun)
ob_auto_sun.rotation_euler = (0.872665, 0.174533, 0.523599)
bpy.context.view_layer.update()
